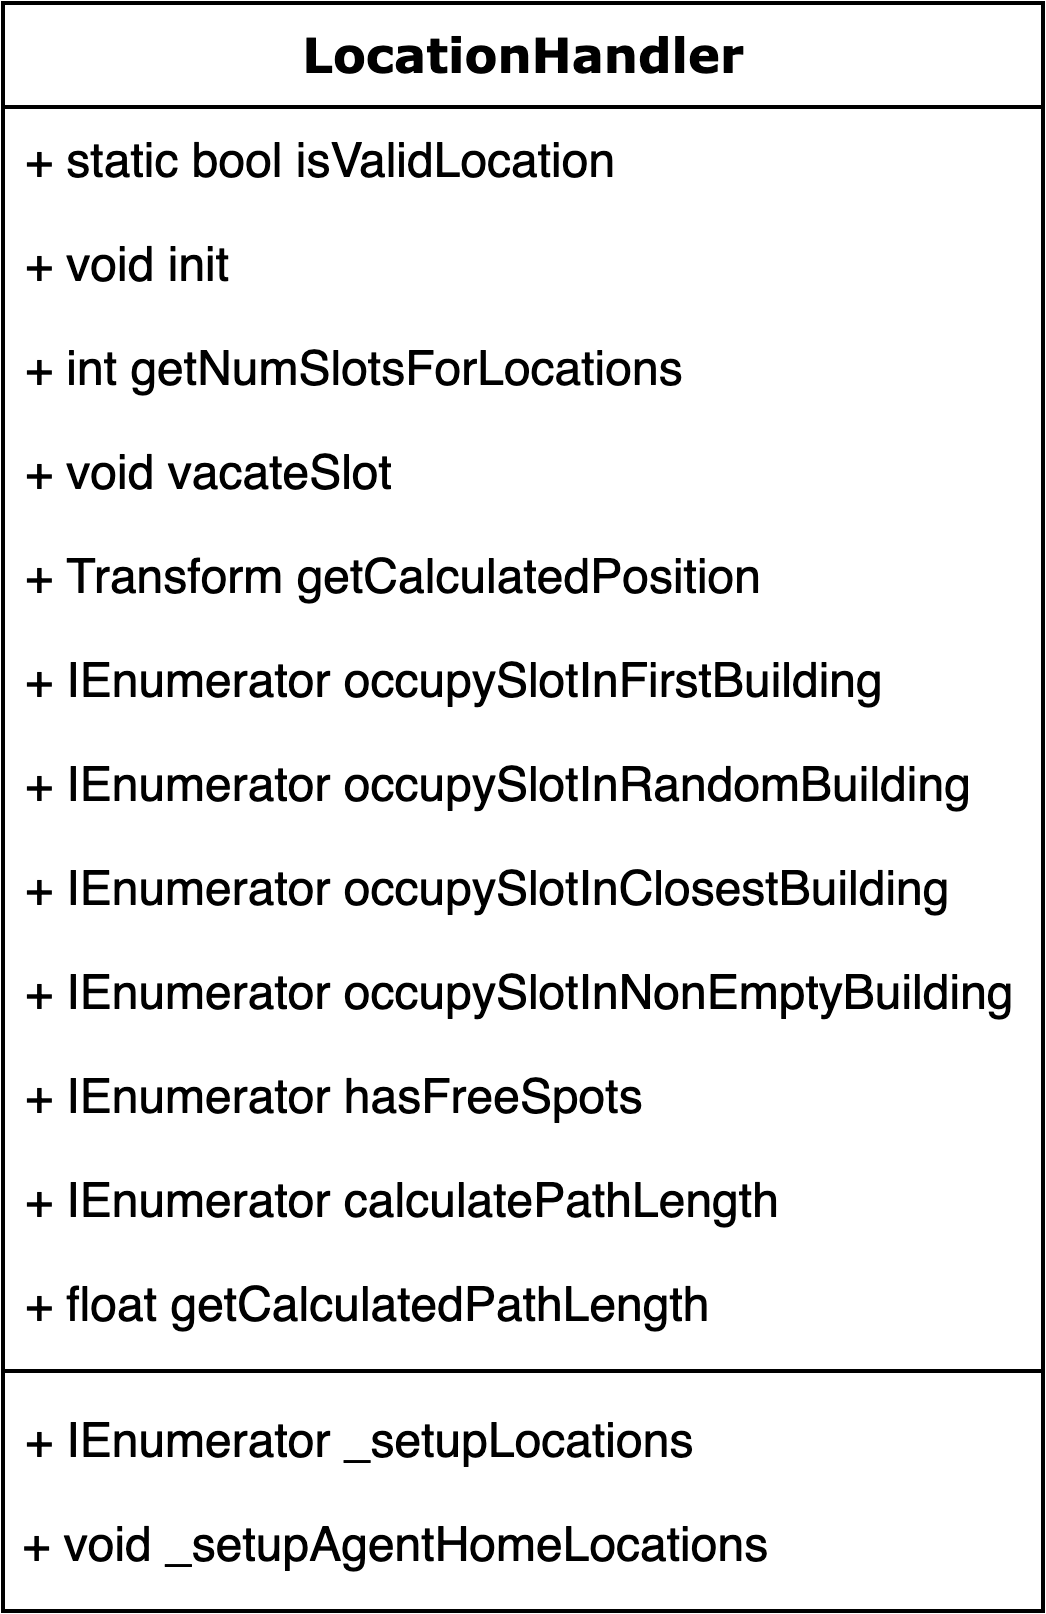

The diagram above was exported from draw.io. Its source (the exported page's mxGraphModel, read from the mxfile embedded in the PNG):
<mxGraphModel dx="3386" dy="694" grid="1" gridSize="10" guides="1" tooltips="1" connect="1" arrows="1" fold="1" page="1" pageScale="1" pageWidth="1100" pageHeight="850" background="#ffffff" math="0" shadow="0">
  <root>
    <mxCell id="0" />
    <mxCell id="1" parent="0" />
    <mxCell id="2" value="LocationHandler" style="swimlane;html=1;fontStyle=1;align=center;verticalAlign=top;childLayout=stackLayout;horizontal=1;startSize=26;horizontalStack=0;resizeParent=1;resizeLast=0;collapsible=1;marginBottom=0;swimlaneFillColor=#ffffff;rounded=0;shadow=0;comic=0;labelBackgroundColor=none;strokeWidth=1;fillColor=none;fontFamily=Verdana;fontSize=12" vertex="1" parent="1">
      <mxGeometry x="-1250" y="50" width="260" height="402" as="geometry" />
    </mxCell>
    <mxCell id="3" value="+ static bool isValidLocation" style="text;html=1;strokeColor=none;fillColor=none;align=left;verticalAlign=top;spacingLeft=4;spacingRight=4;whiteSpace=wrap;overflow=hidden;rotatable=0;points=[[0,0.5],[1,0.5]];portConstraint=eastwest;" vertex="1" parent="2">
      <mxGeometry y="26" width="260" height="26" as="geometry" />
    </mxCell>
    <mxCell id="4" value="+&amp;nbsp;void init" style="text;html=1;strokeColor=none;fillColor=none;align=left;verticalAlign=top;spacingLeft=4;spacingRight=4;whiteSpace=wrap;overflow=hidden;rotatable=0;points=[[0,0.5],[1,0.5]];portConstraint=eastwest;" vertex="1" parent="2">
      <mxGeometry y="52" width="260" height="26" as="geometry" />
    </mxCell>
    <mxCell id="5" value="+ int&amp;nbsp;getNumSlotsForLocations" style="text;html=1;strokeColor=none;fillColor=none;align=left;verticalAlign=top;spacingLeft=4;spacingRight=4;whiteSpace=wrap;overflow=hidden;rotatable=0;points=[[0,0.5],[1,0.5]];portConstraint=eastwest;" vertex="1" parent="2">
      <mxGeometry y="78" width="260" height="26" as="geometry" />
    </mxCell>
    <mxCell id="6" value="+ void vacateSlot" style="text;html=1;strokeColor=none;fillColor=none;align=left;verticalAlign=top;spacingLeft=4;spacingRight=4;whiteSpace=wrap;overflow=hidden;rotatable=0;points=[[0,0.5],[1,0.5]];portConstraint=eastwest;" vertex="1" parent="2">
      <mxGeometry y="104" width="260" height="26" as="geometry" />
    </mxCell>
    <mxCell id="7" value="+ Transform getCalculatedPosition" style="text;html=1;strokeColor=none;fillColor=none;align=left;verticalAlign=top;spacingLeft=4;spacingRight=4;whiteSpace=wrap;overflow=hidden;rotatable=0;points=[[0,0.5],[1,0.5]];portConstraint=eastwest;" vertex="1" parent="2">
      <mxGeometry y="130" width="260" height="26" as="geometry" />
    </mxCell>
    <mxCell id="8" value="+ IEnumerator&amp;nbsp;occupySlotInFirstBuilding" style="text;html=1;strokeColor=none;fillColor=none;align=left;verticalAlign=top;spacingLeft=4;spacingRight=4;whiteSpace=wrap;overflow=hidden;rotatable=0;points=[[0,0.5],[1,0.5]];portConstraint=eastwest;" vertex="1" parent="2">
      <mxGeometry y="156" width="260" height="26" as="geometry" />
    </mxCell>
    <mxCell id="9" value="+ IEnumerator occupySlotInRandomBuilding" style="text;html=1;strokeColor=none;fillColor=none;align=left;verticalAlign=top;spacingLeft=4;spacingRight=4;whiteSpace=wrap;overflow=hidden;rotatable=0;points=[[0,0.5],[1,0.5]];portConstraint=eastwest;" vertex="1" parent="2">
      <mxGeometry y="182" width="260" height="26" as="geometry" />
    </mxCell>
    <mxCell id="10" value="+ IEnumerator occupySlotInClosestBuilding" style="text;html=1;strokeColor=none;fillColor=none;align=left;verticalAlign=top;spacingLeft=4;spacingRight=4;whiteSpace=wrap;overflow=hidden;rotatable=0;points=[[0,0.5],[1,0.5]];portConstraint=eastwest;" vertex="1" parent="2">
      <mxGeometry y="208" width="260" height="26" as="geometry" />
    </mxCell>
    <mxCell id="11" value="+ IEnumerator occupySlotInNonEmptyBuilding" style="text;html=1;strokeColor=none;fillColor=none;align=left;verticalAlign=top;spacingLeft=4;spacingRight=4;whiteSpace=wrap;overflow=hidden;rotatable=0;points=[[0,0.5],[1,0.5]];portConstraint=eastwest;" vertex="1" parent="2">
      <mxGeometry y="234" width="260" height="26" as="geometry" />
    </mxCell>
    <mxCell id="12" value="+ IEnumerator hasFreeSpots" style="text;html=1;strokeColor=none;fillColor=none;align=left;verticalAlign=top;spacingLeft=4;spacingRight=4;whiteSpace=wrap;overflow=hidden;rotatable=0;points=[[0,0.5],[1,0.5]];portConstraint=eastwest;" vertex="1" parent="2">
      <mxGeometry y="260" width="260" height="26" as="geometry" />
    </mxCell>
    <mxCell id="13" value="+ IEnumerator calculatePathLength" style="text;html=1;strokeColor=none;fillColor=none;align=left;verticalAlign=top;spacingLeft=4;spacingRight=4;whiteSpace=wrap;overflow=hidden;rotatable=0;points=[[0,0.5],[1,0.5]];portConstraint=eastwest;" vertex="1" parent="2">
      <mxGeometry y="286" width="260" height="26" as="geometry" />
    </mxCell>
    <mxCell id="14" value="+ float getCalculatedPathLength" style="text;html=1;strokeColor=none;fillColor=none;align=left;verticalAlign=top;spacingLeft=4;spacingRight=4;whiteSpace=wrap;overflow=hidden;rotatable=0;points=[[0,0.5],[1,0.5]];portConstraint=eastwest;" vertex="1" parent="2">
      <mxGeometry y="312" width="260" height="26" as="geometry" />
    </mxCell>
    <mxCell id="15" value="" style="line;html=1;strokeWidth=1;fillColor=none;align=left;verticalAlign=middle;spacingTop=-1;spacingLeft=3;spacingRight=3;rotatable=0;labelPosition=right;points=[];portConstraint=eastwest;" vertex="1" parent="2">
      <mxGeometry y="338" width="260" height="8" as="geometry" />
    </mxCell>
    <mxCell id="16" value="+ IEnumerator _setupLocations" style="text;html=1;strokeColor=none;fillColor=none;align=left;verticalAlign=top;spacingLeft=4;spacingRight=4;whiteSpace=wrap;overflow=hidden;rotatable=0;points=[[0,0.5],[1,0.5]];portConstraint=eastwest;" vertex="1" parent="2">
      <mxGeometry y="346" width="260" height="26" as="geometry" />
    </mxCell>
    <mxCell id="17" value="&amp;nbsp;+ void _setupAgentHomeLocations" style="text;html=1;" vertex="1" parent="2">
      <mxGeometry y="372" width="260" height="30" as="geometry" />
    </mxCell>
  </root>
</mxGraphModel>